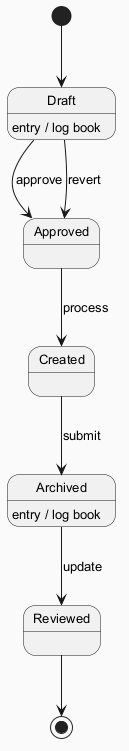

The diagram above was rendered by PlantUML. Its source (embedded in the PNG):
@startuml
skinparam backgroundColor #FAFAFA
skinparam classBackgroundColor #FFF3E0
skinparam classBorderColor #E65100
skinparam defaultFontSize 13
[*] --> Draft
Draft --> Approved : approve
Draft : entry / log book
Approved --> Created : process
Created --> Archived : submit
Archived --> Reviewed : update
Archived : entry / log book
Draft --> Approved : revert
Reviewed --> [*]
@enduml